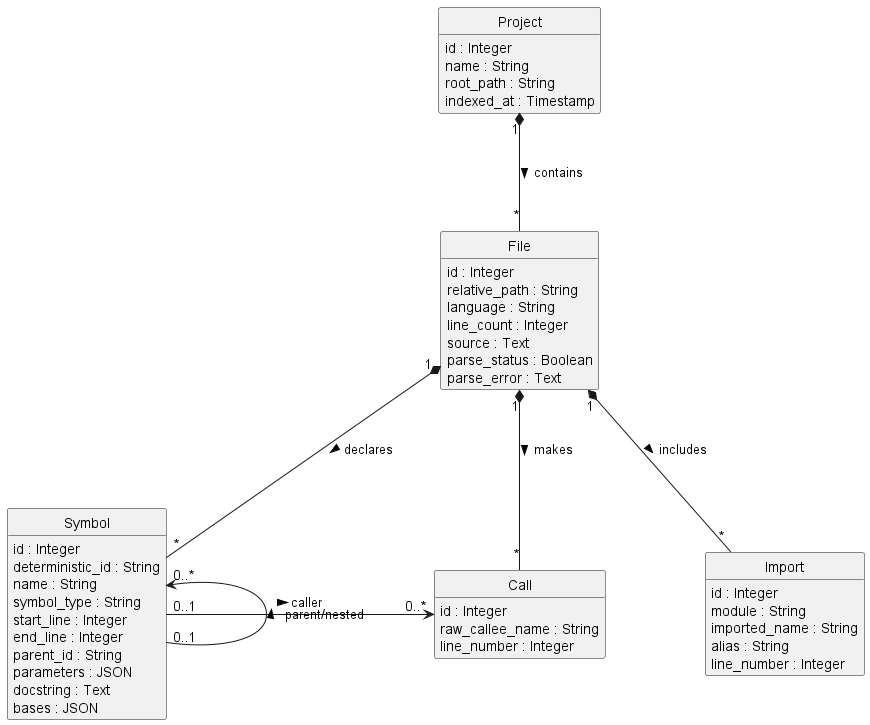

The diagram above was rendered by PlantUML. Its source (embedded in the PNG):
@startuml
hide methods
hide circle
skinparam nodesep 100
skinparam ranksep 100

class Project {
  id : Integer
  name : String
  root_path : String
  indexed_at : Timestamp
}

class File {
  id : Integer
  relative_path : String
  language : String
  line_count : Integer
  source : Text
  parse_status : Boolean
  parse_error : Text
}

class Symbol {
  id : Integer
  deterministic_id : String
  name : String
  symbol_type : String
  start_line : Integer
  end_line : Integer
  parent_id : String
  parameters : JSON
  docstring : Text
  bases : JSON
}

class Import {
  id : Integer
  module : String
  imported_name : String
  alias : String
  line_number : Integer
}

class Call {
  id : Integer
  raw_callee_name : String
  line_number : Integer
}

Project "1" *-down- "*" File : contains >
File "1" *-down- "*" Symbol : declares >
File "1" *-down- "*" Import : includes >
File "1" *-down- "*" Call : makes >

Symbol "0..1" -right-> "0..*" Call : caller >
Symbol "0..1" -up-> "0..*" Symbol : parent/nested >
@enduml